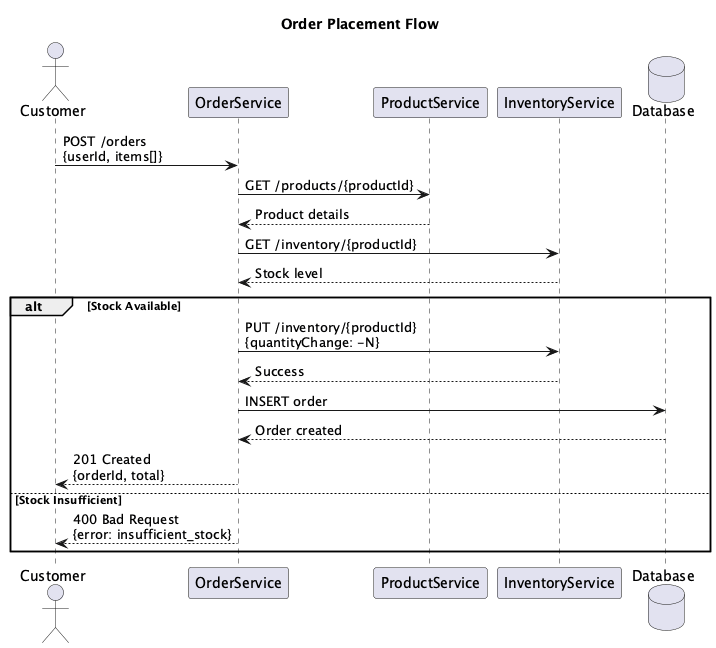

The diagram above was rendered by PlantUML. Its source (embedded in the PNG):
@startuml Order Placement Sequence
title Order Placement Flow

actor Customer
participant OrderService
participant ProductService
participant InventoryService
database Database

Customer -> OrderService: POST /orders\n{userId, items[]}
OrderService -> ProductService: GET /products/{productId}
ProductService --> OrderService: Product details
OrderService -> InventoryService: GET /inventory/{productId}
InventoryService --> OrderService: Stock level

alt Stock Available
    OrderService -> InventoryService: PUT /inventory/{productId}\n{quantityChange: -N}
    InventoryService --> OrderService: Success
    OrderService -> Database: INSERT order
    Database --> OrderService: Order created
    OrderService --> Customer: 201 Created\n{orderId, total}
else Stock Insufficient
    OrderService --> Customer: 400 Bad Request\n{error: insufficient_stock}
end
@enduml